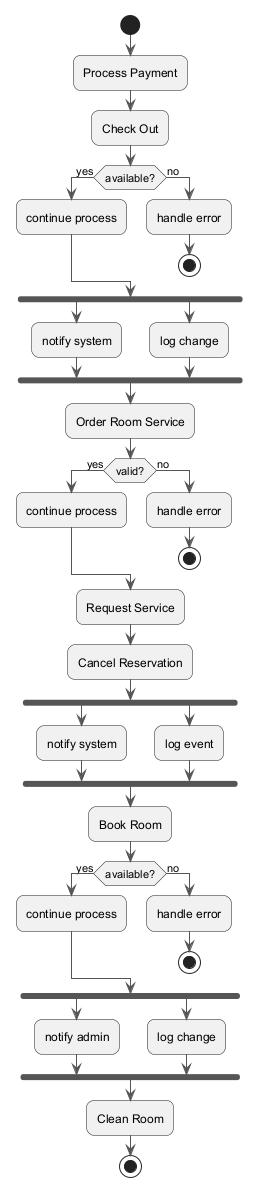

The diagram above was rendered by PlantUML. Its source (embedded in the PNG):
@startuml
skinparam backgroundColor #FFFFFF
skinparam roundCorner 15
skinparam ArrowColor #555555
start
:Process Payment;
:Check Out;
if (available?) then (yes)
:continue process;
else (no)
:handle error;
stop
endif
fork
:notify system;
fork again
:log change;
end fork
:Order Room Service;
if (valid?) then (yes)
:continue process;
else (no)
:handle error;
stop
endif
:Request Service;
:Cancel Reservation;
fork
:notify system;
fork again
:log event;
end fork
:Book Room;
if (available?) then (yes)
:continue process;
else (no)
:handle error;
stop
endif
fork
:notify admin;
fork again
:log change;
end fork
:Clean Room;
stop
@enduml